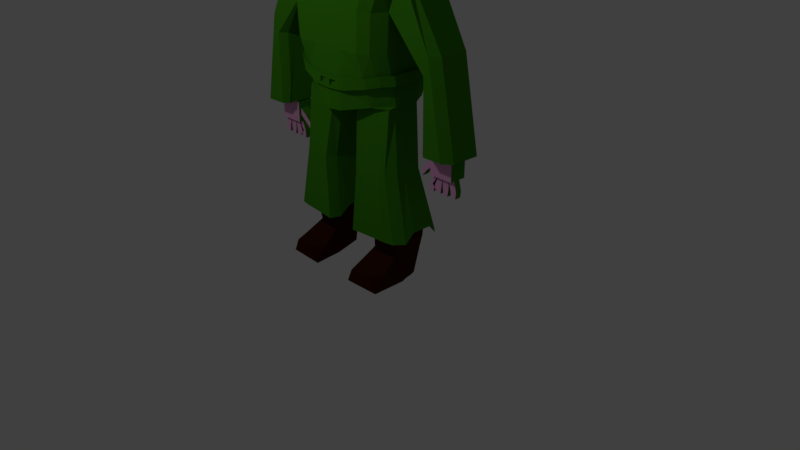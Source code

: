 # Source: soldier.blend  (saved by Blender 2.79.0; exported with 4.5.12 LTS)
import bpy
from mathutils import Matrix  # noqa: F401  (used for matrix-valued properties, if any)

bpy.ops.wm.read_factory_settings(use_empty=True)
scene = bpy.context.scene
scene.name = 'Scene'

# ---- collections
col_collection_1 = bpy.data.collections.new('Collection 1'); scene.collection.children.link(col_collection_1)

# ---- materials (node trees are filled in below, after node groups)
mat_material = bpy.data.materials.new('Material')
mat_material.alpha_threshold = 0.0
mat_material.roughness = 0.5
mat_skin = bpy.data.materials.new('SKIN')
mat_skin.alpha_threshold = 0.0
mat_skin.diffuse_color = (0.8, 0.3867, 0.7103, 1.0)
mat_skin.roughness = 0.5
mat_boots = bpy.data.materials.new('BOOTS')
mat_boots.alpha_threshold = 0.0
mat_boots.diffuse_color = (0.8, 0.08236, 0.02168, 1.0)
mat_boots.roughness = 0.5

# ---- material node trees
mat_material.use_nodes = True; mat_material.node_tree.nodes.clear()
_N = mat_material.node_tree.nodes; _L = mat_material.node_tree.links
n0 = _N.new('ShaderNodeOutputMaterial'); n0.name = 'Material Output'; n0.location = (300, 300)
n1 = _N.new('ShaderNodeBsdfDiffuse'); n1.name = 'Diffuse BSDF'; n1.location = (10, 300)
n1.inputs[0].default_value = (0.04884, 0.25, 0.007865, 1.0)
n1.inputs[1].default_value = 0.4076
_L.new(n1.outputs[0], n0.inputs[0])
n0.is_active_output = True
mat_skin.use_nodes = True; mat_skin.node_tree.nodes.clear()
_N = mat_skin.node_tree.nodes; _L = mat_skin.node_tree.links
n0 = _N.new('ShaderNodeOutputMaterial'); n0.name = 'Material Output'; n0.location = (300, 300)
n1 = _N.new('ShaderNodeBsdfDiffuse'); n1.name = 'Diffuse BSDF'; n1.location = (10, 300)
n1.inputs[0].default_value = (0.8, 0.3797, 0.6582, 1.0)
_L.new(n1.outputs[0], n0.inputs[0])
n0.is_active_output = True
mat_boots.use_nodes = True; mat_boots.node_tree.nodes.clear()
_N = mat_boots.node_tree.nodes; _L = mat_boots.node_tree.links
n0 = _N.new('ShaderNodeOutputMaterial'); n0.name = 'Material Output'; n0.location = (300, 300)
n1 = _N.new('ShaderNodeBsdfDiffuse'); n1.name = 'Diffuse BSDF'; n1.location = (10, 300)
n1.inputs[0].default_value = (0.0457, 0.009033, 0.0, 1.0)
_L.new(n1.outputs[0], n0.inputs[0])
n0.is_active_output = True

# ---- world
world_world = bpy.data.worlds.new('World'); scene.world = world_world
world_world.color = (0.05088, 0.05088, 0.05088)
world_world.use_sun_shadow = False
world_world.sun_shadow_jitter_overblur = 0.0
world_world.cycles.sampling_method = 'MANUAL'

# ---- cameras
cam_camera = bpy.data.cameras.new('Camera')
cam_camera.clip_end = 100.0
cam_camera.lens = 35.0
cam_camera.sensor_width = 32.0
cam_camera.sensor_height = 18.0
cam_camera.ortho_scale = 7.314
cam_camera.dof.focus_distance = 0.0

# ---- lights
light_lamp = bpy.data.lights.new('Lamp', 'POINT')
light_lamp.transmission_factor = 0.0
light_lamp.cutoff_distance = 30.0
light_lamp.energy = 100.0
light_lamp.shadow_buffer_clip_start = 1.001
light_lamp.shadow_soft_size = 0.1
light_lamp.shadow_maximum_resolution = 0.006
light_lamp.use_absolute_resolution = True

# ---- meshes
me_cube_001 = bpy.data.meshes.new('Cube.001')
me_cube_001.from_pydata([(0.9413, 0.2233, 2.813), (0.754, 0.7358, 2.912), (0.6219, 0.8441, 1.297), (0.7992, 1.094, 2.912), (0.0, 1.094, 1.186), (0.0, 1.094, 2.912), (0.0, -0.02124, 1.186), (0.0, -0.02124, 2.741), (0.6082, 1.094, 1.912), (0.7548, 0.2233, 2.912), (0.0, 1.094, 1.912), (0.6351, 1.094, 2.368), (0.5436, 1.094, 2.813), (0.0, 1.46, 2.912), (0.7906, 1.094, 2.813), (0.4757, 1.094, 2.368), (0.0, 1.094, 2.813), (0.9413, 0.7358, 2.813), (0.4572, 1.094, 1.912), (0.5495, 1.094, 2.912), (1.251, 0.7358, 1.788), (1.265, 0.2233, 1.788), (0.7242, 0.3458, 1.297), (0.9499, 0.2233, 2.912), (0.0, 0.2233, 2.912), (0.0, 0.2233, 1.186), (0.7104, 0.2233, 1.912), (0.7373, 0.2233, 2.368), (0.8318, 0.2233, 2.813), (0.7242, 0.6723, 1.297), (0.9499, 0.7358, 2.912), (0.0, 0.8299, 2.912), (0.0, 0.7358, 1.186), (0.7104, 0.7358, 1.912), (0.7373, 0.7358, 2.368), (0.9413, 0.7358, 2.813), (1.328, 0.2233, 2.01), (0.7373, 0.2233, 2.368), (0.0, -0.02124, 1.186), (1.343, 0.7358, 2.01), (0.0, -0.02124, 2.741), (1.257, 0.7358, 0.8847), (1.553, 0.7358, 0.8828), (0.0, -0.02124, 2.368), (0.0, -0.02124, 1.912), (1.27, 0.2233, 0.8847), (0.0, -0.02124, 2.642), (1.537, 0.2233, 0.8828), (0.7373, 0.7358, 2.368), (0.0, -0.02124, 1.186), (0.0, -0.02124, 1.912), (0.06021, 1.094, 2.912), (0.1625, -0.002432, 1.195), (0.1625, 1.075, 1.195), (0.06021, -0.02124, 2.741), (0.06021, -0.02124, 2.741), (0.1614, 1.094, 1.912), (0.2271, 1.46, 2.912), (0.05956, 1.094, 2.813), (0.3574, 0.2233, 2.912), (0.1625, 0.2325, 1.195), (0.1504, 0.7114, 1.217), (0.3553, 0.7358, 2.912), (0.1625, -0.002432, 1.195), (0.1614, -0.02124, 1.912), (0.1635, -0.02124, 2.368), (0.05956, -0.02124, 2.642), (0.1625, -0.002432, 1.195), (0.1614, -0.02124, 1.912), (0.2271, 1.094, 2.912), (0.2049, 0.01887, 1.204), (0.2027, 1.094, 1.912), (0.05956, 1.46, 2.813), (0.127, 1.094, 2.813), (0.4256, 0.2233, 2.912), (0.4235, 0.7358, 2.912), (0.2049, 0.01887, 1.204), (0.2049, 0.01887, 1.204), (0.2049, 1.054, 1.204), (0.1284, -0.02124, 2.741), (0.1284, -0.02124, 2.741), (0.2049, 0.243, 1.204), (0.2027, -0.02124, 1.912), (0.207, -0.02124, 2.368), (0.127, -0.02124, 2.642), (0.2027, -0.02124, 1.912), (0.1284, -0.08228, 2.829), (0.06021, -0.08228, 2.829), (0.3574, 0.1622, 3.0), (0.4256, 0.1622, 3.0), (0.1589, 1.094, 2.999), (0.3553, 0.7358, 2.999), (0.3574, 0.2233, 2.999), (0.2271, 1.094, 2.999), (0.4256, 0.2233, 2.999), (0.4235, 0.7358, 2.999), (0.0, 0.9607, 3.073), (0.0, 0.2233, 3.073), (0.2833, 0.2798, 3.073), (0.3553, 0.6138, 3.073), (0.6082, 0.05547, 1.912), (0.4911, 0.1627, 1.268), (0.6219, 0.2652, 1.297), (0.6351, 0.05547, 2.368), (0.7906, 0.05547, 2.696), (0.4911, 0.1627, 1.268), (0.4911, 0.1627, 1.268), (0.7992, 0.05547, 2.795), (0.5888, -0.02124, 2.741), (0.481, -0.02124, 1.912), (0.5888, -0.02124, 2.741), (0.5824, -0.02124, 2.642), (0.5008, -0.02124, 2.368), (0.481, -0.02124, 1.912), (0.4667, 0.922, 1.263), (0.6942, 0.2598, 1.268), (0.5931, 0.7426, 1.268), (0.5275, 0.7358, 2.912), (0.06021, 1.46, 2.912), (0.2828, 1.094, 1.912), (0.5292, 0.2233, 2.912), (0.2581, 1.094, 2.813), (0.2609, 1.094, 2.912), (0.2873, 1.012, 1.223), (0.2111, 0.2043, 1.217), (0.236, 0.7714, 1.217), (0.868, 0.8419, -0.3349), (0.851, 0.1658, -0.3349), (0.218, 0.08807, -0.3303), (0.2369, 0.8822, -0.3303), (0.3013, 0.7408, 0.4637), (0.2824, 0.1085, 0.4637), (0.6949, 0.1823, 0.4816), (0.712, 0.7024, 0.4816), (0.6374, 0.818, 1.297), (0.4808, 0.8948, 1.263), (0.8221, 1.039, 2.912), (0.0, 1.039, 2.912), (0.0, 1.039, 1.186), (0.6237, 1.039, 1.912), (0.6506, 1.039, 2.368), (0.8135, 1.039, 2.813), (0.5806, 1.039, 2.912), (0.2037, 1.039, 2.912), (0.1625, 1.023, 1.195), (0.2719, 1.039, 2.912), (0.2049, 1.004, 1.204), (0.2037, 1.039, 2.999), (0.2719, 0.9174, 2.999), (0.3014, 1.039, 2.912), (0.286, 0.9756, 1.222), (0.0, 1.094, 3.0), (0.1589, 1.094, 3.0), (0.0, 1.039, 3.0), (0.2037, 1.039, 3.0), (0.5311, -0.01752, 1.884), (0.7545, 0.4101, 2.912), (1.437, 0.4101, 2.01), (0.9499, 0.4101, 2.912), (0.0, 0.4101, 1.186), (0.7104, 0.4101, 1.912), (0.7373, 0.4101, 2.368), (0.9413, 0.4101, 2.813), (0.7242, 0.4648, 1.297), (0.9413, 0.4101, 2.813), (0.7373, 0.4101, 2.368), (1.194, 0.4101, 1.788), (0.1504, 0.4109, 1.217), (0.3566, 0.4101, 2.912), (1.647, 0.4101, 0.8828), (1.2, 0.2881, 0.8847), (0.4248, 0.4101, 2.912), (0.3566, 0.4101, 2.999), (0.4248, 0.4101, 2.999), (0.0, 0.4101, 3.073), (0.3566, 0.4101, 3.073), (0.6942, 0.4357, 1.268), (0.5285, 0.4101, 2.912), (0.6942, 0.4357, 1.268), (0.9448, 0.4122, -0.2235), (0.1718, 0.3775, -0.2189), (0.7888, 0.4163, 0.4816), (0.2362, 0.3834, 0.4637), (1.437, 0.6248, 2.01), (0.7242, 0.6015, 1.297), (0.7888, 0.5633, 0.4816), (0.7541, 0.6248, 2.912), (0.9499, 0.6248, 2.912), (0.0, 0.6248, 1.186), (0.7104, 0.6248, 1.912), (0.7373, 0.6248, 2.368), (0.9413, 0.6248, 2.813), (0.9413, 0.6248, 2.813), (0.7373, 0.6248, 2.368), (1.194, 0.6248, 1.788), (0.1504, 0.6485, 1.217), (0.3557, 0.6248, 2.912), (1.647, 0.6248, 0.8828), (1.2, 0.6248, 0.8847), (0.4239, 0.6248, 2.912), (0.3557, 0.6248, 2.999), (0.4239, 0.6248, 2.995), (0.0, 0.6248, 3.073), (0.3557, 0.6248, 3.073), (0.6942, 0.6379, 1.268), (0.5278, 0.6248, 2.912), (0.6942, 0.6379, 1.268), (0.9448, 0.6954, -0.2235), (0.1718, 0.7101, -0.2189), (0.2362, 0.5773, 0.4637), (1.647, 0.4101, 0.8828), (1.2, 0.4101, 0.8847), (1.647, 0.6248, 0.8828), (1.2, 0.6248, 0.8847), (1.647, 0.6248, 0.8828), (1.647, 0.4101, 0.8828), (1.2, 0.6248, 0.8847), (1.2, 0.4101, 0.8847), (1.647, 0.6248, 0.8828), (1.647, 0.4101, 0.8828), (1.2, 0.6248, 0.8847), (1.2, 0.4101, 0.8847), (1.432, 0.6353, 0.7607), (1.432, 0.4206, 0.7607), (1.197, 0.6353, 0.869), (1.197, 0.4206, 0.869), (1.345, 0.6353, 0.761), (1.345, 0.4206, 0.761), (1.195, 0.6353, 0.6009), (1.195, 0.4206, 0.6009), (1.275, 0.4206, 0.8687), (1.275, 0.6353, 0.8687), (1.274, 0.4206, 0.6007), (1.274, 0.6353, 0.6007), (1.345, 0.4206, 0.8685), (1.345, 0.6353, 0.8685), (1.344, 0.4206, 0.6005), (1.344, 0.6353, 0.6005), (1.433, 0.4206, 0.8682), (1.433, 0.6353, 0.8682), (1.431, 0.4206, 0.6002), (1.431, 0.6353, 0.6002), (1.516, 0.4206, 0.8679), (1.516, 0.6353, 0.8679), (1.515, 0.4206, 0.5999), (1.515, 0.6353, 0.5999), (1.275, 0.4206, 0.7612), (1.197, 0.4724, 0.869), (1.275, 0.6353, 0.7612), (1.195, 0.4724, 0.6009), (1.274, 0.4724, 0.6007), (1.275, 0.4724, 0.8687), (1.344, 0.4724, 0.6005), (1.345, 0.4724, 0.8685), (1.431, 0.4724, 0.6002), (1.433, 0.4724, 0.8682), (1.515, 0.4724, 0.5999), (1.516, 0.4724, 0.8679), (1.275, 0.5539, 0.8687), (1.345, 0.5539, 0.8685), (1.433, 0.5539, 0.8682), (1.516, 0.5539, 0.8679), (1.196, 0.4206, 0.7614), (1.197, 0.5539, 0.869), (1.196, 0.6353, 0.7614), (1.195, 0.5539, 0.6009), (1.274, 0.5539, 0.6007), (1.344, 0.5539, 0.6005), (1.431, 0.5539, 0.6002), (1.515, 0.5539, 0.5999), (1.146, 0.5539, 0.4781), (1.146, 0.4724, 0.4781), (1.224, 0.5539, 0.4778), (1.224, 0.4724, 0.4778), (1.143, 0.5539, 0.3812), (1.143, 0.4724, 0.3812), (1.199, 0.5539, 0.3809), (1.199, 0.4724, 0.3809), (1.251, 0.5539, 0.4749), (1.185, 0.4724, 0.4749), (1.321, 0.5539, 0.4747), (1.321, 0.4724, 0.4747), (1.262, 0.5539, 0.3878), (1.262, 0.4724, 0.3878), (1.31, 0.5539, 0.3876), (1.31, 0.4724, 0.3876), (1.344, 0.5539, 0.6005), (1.344, 0.4724, 0.6005), (1.431, 0.5539, 0.6002), (1.431, 0.4724, 0.6002), (1.343, 0.5539, 0.4765), (1.343, 0.4724, 0.4765), (1.431, 0.5539, 0.4762), (1.431, 0.4724, 0.4762), (1.357, 0.5539, 0.3835), (1.357, 0.4724, 0.3835), (1.415, 0.5539, 0.3833), (1.415, 0.4724, 0.3833), (1.463, 0.5539, 0.474), (1.463, 0.4724, 0.474), (1.546, 0.5539, 0.4738), (1.546, 0.4724, 0.4738), (1.471, 0.5539, 0.3906), (1.471, 0.4724, 0.3906), (1.537, 0.5539, 0.3903), (1.537, 0.4724, 0.3903), (1.516, 0.4206, 0.7604), (1.516, 0.6353, 0.7604), (1.196, 0.4547, 0.7789), (1.196, 0.5716, 0.7789), (1.196, 0.6353, 0.707), (1.274, 0.6353, 0.7068), (1.274, 0.4206, 0.7068), (1.345, 0.4206, 0.7066), (1.345, 0.6353, 0.7066), (1.432, 0.4206, 0.7063), (1.432, 0.6353, 0.7063), (1.515, 0.4206, 0.706), (1.515, 0.6353, 0.706), (1.196, 0.4547, 0.6896), (1.196, 0.4206, 0.707), (1.196, 0.5716, 0.6896), (1.108, 0.5716, 0.7126), (1.108, 0.4547, 0.7126), (1.108, 0.4547, 0.6234), (1.108, 0.5716, 0.6234), (1.021, 0.5581, 0.6125), (1.021, 0.4683, 0.6125), (1.021, 0.4683, 0.5233), (1.021, 0.5581, 0.5233), (0.4944, -0.1301, 5.054), (0.542, -0.2647, 4.903), (0.4364, 0.03384, 5.178), (0.404, 1.696, 4.73), (0.4151, 1.761, 4.311), (0.4189, 1.784, 4.116), (0.4151, 1.761, 3.921), (0.6065, 1.717, 4.116), (0.2984, 1.074, 5.271), (0.0, 1.286, 3.285), (0.5991, 1.696, 4.311), (0.2984, 0.846, 5.328), (0.5991, 1.696, 3.921), (0.3702, 1.049, 5.271), (0.5773, 1.635, 3.734), (0.4364, 1.236, 5.178), (0.4944, 1.4, 5.054), (0.5462, -0.3388, 4.116), (0.542, 1.535, 4.903), (0.1709, 1.696, 3.734), (0.1528, 1.59, 3.561), (0.1286, 1.447, 3.409), (0.09901, 1.273, 3.285), (0.06528, 1.074, 3.192), (0.5773, 1.635, 4.73), (0.6166, 1.323, 5.054), (0.5324, 1.176, 5.178), (0.6857, 1.445, 4.903), (0.7371, 1.535, 4.73), (0.7687, 1.59, 4.311), (0.6977, -0.1931, 4.116), (0.7794, 1.609, 4.116), (0.3322, 0.8249, 5.328), (0.3442, 1.635, 3.734), (0.3088, 1.535, 3.561), (0.2612, 1.4, 3.409), (0.2032, 1.236, 3.285), (0.1371, 1.049, 3.192), (0.7687, 1.59, 3.921), (0.4364, 1.008, 5.271), (0.7371, 1.535, 3.734), (0.9309, 1.463, 4.116), (0.9173, 1.447, 4.311), (0.8221, -0.01568, 4.116), (0.3617, 0.7965, 5.328), (0.9173, 1.447, 3.921), (0.4944, 0.9518, 5.271), (0.5039, 1.535, 3.734), (0.4526, 1.445, 3.561), (0.3835, 1.323, 3.409), (0.2993, 1.176, 3.285), (0.2032, 1.008, 3.192), (0.8771, 1.4, 3.734), (0.6166, 1.095, 5.178), (0.7238, 1.22, 5.054), (0.8117, 1.323, 4.903), (0.8442, 0.2209, 3.734), (0.8967, 0.1954, 3.921), (0.9145, 0.1868, 4.116), (0.8771, 1.4, 4.73), (0.9151, 1.176, 4.903), (0.6439, 1.4, 3.734), (0.5786, 1.323, 3.561), (0.4906, 1.22, 3.409), (0.3835, 1.095, 3.285), (0.2612, 0.9518, 3.192), (0.8117, 1.095, 5.054), (0.992, 1.236, 4.73), (1.039, 1.273, 4.311), (1.055, 1.286, 4.116), (0.386, 0.7619, 5.328), (0.8967, 0.4239, 3.734), (1.039, 1.273, 3.921), (0.542, 0.8839, 5.271), (0.992, 1.236, 3.734), (0.7588, 1.236, 3.734), (0.682, 1.176, 3.561), (0.5786, 1.095, 3.409), (0.4526, 0.9964, 3.285), (0.3088, 0.8839, 3.192), (0.6857, 0.9964, 5.178), (1.13, 1.074, 3.921), (1.148, 1.083, 4.116), (0.5773, 0.8064, 5.271), (0.404, 0.7224, 5.328), (1.022, 1.049, 3.734), (0.9145, 0.6349, 3.734), (0.7371, 0.8839, 5.178), (0.8771, 0.9518, 5.054), (0.8442, 1.049, 3.734), (0.7588, 1.008, 3.561), (0.6439, 0.9518, 3.409), (0.5039, 0.8839, 3.285), (0.3442, 0.6844, 3.192), (0.992, 1.008, 4.903), (1.077, 1.049, 4.73), (1.13, 1.074, 4.311), (1.13, 0.846, 4.73), (1.039, 0.8249, 4.903), (1.186, 0.859, 4.311), (1.205, 0.8634, 4.116), (0.8967, 0.846, 3.734), (0.4151, 0.6795, 5.328), (0.8967, 0.846, 3.734), (0.8061, 0.8249, 3.561), (0.6841, 0.7965, 3.409), (0.5355, 0.7619, 3.285), (0.366, 0.6004, 3.192), (1.186, 0.859, 3.921), (0.5991, 0.7224, 5.271), (1.05, 0.846, 3.734), (0.7687, 0.7619, 5.178), (0.9173, 0.7965, 5.054), (0.6065, 0.6349, 5.271), (0.4189, 0.6349, 5.328), (1.044, 0.6349, 3.734), (0.8442, 1.049, 3.734), (0.9145, 0.6349, 3.734), (0.8221, 0.6349, 3.561), (0.6977, 0.6349, 3.409), (0.5462, 0.6349, 3.285), (0.3733, 0.6349, 3.192), (1.205, 0.6349, 3.921), (0.7794, 0.6349, 5.178), (0.9309, 0.6349, 5.054), (1.055, 0.6349, 4.903), (1.148, 0.6349, 4.73), (1.205, 0.6349, 4.311), (1.224, 0.6349, 4.116), (1.13, 0.4239, 4.73), (1.039, 0.445, 4.903), (0.8967, 0.4239, 3.734), (0.8061, 0.445, 3.561), (0.6841, 0.4734, 3.409), (0.5355, 0.508, 3.285), (0.366, 0.5475, 3.192), (0.7588, 1.236, 3.734), (1.186, 0.4109, 4.311), (1.205, 0.4065, 4.116), (0.4151, 0.5904, 5.328), (1.186, 0.4109, 3.921), (1.13, 0.1954, 3.921), (0.5991, 0.5475, 5.271), (0.9145, 0.1868, 4.116), (0.8967, 0.1954, 3.921), (0.8442, 0.2209, 3.734), (0.7588, 0.2623, 3.561), (0.6439, 0.318, 3.409), (0.5039, 0.386, 3.285), (0.3442, 0.4634, 3.192), (1.13, 0.4239, 3.734), (1.077, 0.2209, 3.734), (0.7687, 0.508, 5.178), (0.6439, 1.4, 3.734), (0.9173, 0.4734, 5.054), (0.7371, 0.386, 5.178), (0.5773, 0.4634, 5.271), (0.8221, -0.01568, 4.116), (0.8061, -0.003182, 3.921), (0.7588, 0.03384, 3.732), (0.682, 0.09397, 3.561), (0.5786, 0.1749, 3.409), (0.4526, 0.2735, 3.285), (0.3088, 0.386, 3.192), (0.8771, 0.318, 5.054), (0.992, 0.2623, 4.903), (1.077, 0.2209, 4.73), (1.13, 0.1954, 4.311), (1.148, 0.1868, 4.116), (0.404, 0.5475, 5.328), (0.5039, 1.535, 3.734), (0.6977, -0.1931, 4.116), (0.6841, -0.1772, 3.921), (0.6439, -0.1301, 3.734), (0.5786, -0.05359, 3.561), (0.4906, 0.04939, 3.409), (0.3835, 0.1749, 3.285), (0.2612, 0.318, 3.192), (1.039, -0.003182, 4.311), (0.992, 0.03384, 4.73), (1.055, -0.01568, 4.116), (0.386, 0.508, 5.328), (0.542, 0.386, 5.271), (0.6857, 0.2735, 5.178), (0.8117, 0.1749, 5.054), (0.5462, -0.3388, 4.116), (0.5355, -0.3201, 3.921), (0.5039, -0.2647, 3.734), (0.4526, -0.1747, 3.561), (0.3835, -0.05359, 3.409), (0.2993, 0.09397, 3.285), (0.2032, 0.2623, 3.192), (0.9151, 0.09397, 4.903), (0.6166, 0.1749, 5.178), (0.3442, 1.635, 3.734), (0.4944, 0.318, 5.271), (0.7238, 0.04939, 5.054), (0.8117, -0.05359, 4.903), (0.8771, -0.1301, 4.73), (0.3733, -0.447, 4.116), (0.366, -0.4262, 3.921), (0.3442, -0.3646, 3.734), (0.3088, -0.2647, 3.561), (0.2612, -0.1301, 3.409), (0.2032, 0.03384, 3.285), (0.1371, 0.2209, 3.192), (0.9173, -0.1772, 4.311), (0.9309, -0.1931, 4.116), (0.3617, 0.4734, 5.328), (0.7687, -0.4434, 4.311), (0.7371, -0.2647, 4.73), (0.1709, 1.696, 3.734), (0.7794, -0.4622, 4.116), (0.1857, -0.5137, 4.116), (0.182, -0.4916, 3.921), (0.1709, -0.4262, 3.734), (0.1528, -0.3201, 3.561), (0.1286, -0.1772, 3.409), (0.09901, -0.003182, 3.285), (0.06528, 0.1954, 3.192), (0.6065, -0.6272, 4.116), (0.3322, 0.445, 5.328), (0.2984, 0.4239, 5.328), (0.4151, -0.644, 4.311), (0.2618, 0.859, 5.328), (0.0, 0.8634, 5.328), (0.0, 1.083, 5.271), (0.0, -0.5362, 4.116), (0.0, -0.5137, 3.921), (0.0, -0.447, 3.734), (0.0, -0.3388, 3.561), (0.0, -0.1931, 3.409), (0.0, -0.01568, 3.285), (0.0, 0.1868, 3.192), (0.5991, -0.6064, 4.311), (0.0, 1.717, 3.734), (0.0, 1.609, 3.561), (0.0, 1.463, 3.409), (0.0, 1.083, 3.192), (0.1709, 1.696, 3.734), (0.3442, 1.635, 3.734), (0.5039, 1.535, 3.734), (0.6439, 1.4, 3.734), (0.7588, 1.236, 3.734), (0.8442, 1.049, 3.734), (0.8967, 0.846, 3.734), (0.9145, 0.6349, 3.734), (0.8967, 0.4239, 3.734), (0.9145, 0.1868, 4.116), (0.8967, 0.1954, 3.921), (0.8442, 0.2209, 3.734), (0.8221, -0.01568, 4.116), (0.6977, -0.1931, 4.116), (0.5462, -0.3388, 4.116), (0.3733, -0.447, 4.116), (0.1857, -0.5137, 4.116), (0.0, -0.5362, 4.116), (0.0, 1.717, 3.734), (0.3733, -0.447, 4.116), (0.4364, 0.2623, 5.271), (0.3702, 0.2209, 5.271), (0.5324, 0.09397, 5.178), (0.6166, -0.05359, 5.054), (0.6857, -0.1747, 4.903), (0.2618, 0.4109, 5.328), (0.2984, 0.1954, 5.271), (0.1857, -0.5137, 4.116), (0.3617, 1.447, 5.054), (0.3322, 1.273, 5.178), (0.4189, -0.6661, 4.116), (0.3617, -0.1772, 5.054), (0.3322, -0.003182, 5.178), (0.386, -0.3201, 4.903), (0.5773, -0.3646, 4.73), (0.0, -0.5362, 4.116), (0.404, -0.4262, 4.73), (0.0, 1.717, 3.734), (0.0, -0.6886, 4.116), (0.1857, -0.5137, 4.116), (0.3733, -0.447, 4.116), (0.5462, -0.3388, 4.116), (0.6977, -0.1931, 4.116), (0.8221, -0.01568, 4.116), (0.9145, 0.1868, 4.116), (0.8442, 0.2209, 3.734), (0.8967, 0.4239, 3.734), (0.8967, 0.1954, 3.921), (0.9699, 0.6349, 3.734), (0.9889, 0.846, 3.734), (0.9474, 1.049, 3.734), (0.7588, 1.236, 3.734), (0.6439, 1.4, 3.734), (0.5039, 1.535, 3.734), (0.3442, 1.635, 3.734), (0.1709, 1.696, 3.734), (0.4151, -0.644, 4.311), (0.0, -0.6661, 4.311), (0.4189, -0.6661, 4.116), (0.0, -0.5362, 4.116), (0.0, 1.717, 3.734), (0.386, 1.59, 4.903), (0.404, 1.696, 3.734), (0.0, 1.286, 5.178), (0.0, 1.784, 3.921), (0.0, 1.806, 4.116), (0.0, 1.784, 4.311), (0.0, 1.609, 4.903), (0.0, 1.717, 4.73), (0.0, 1.463, 5.054), (0.0, 0.4065, 5.328), (0.0, 0.1868, 5.271), (0.0, -0.01568, 5.178), (0.0, -0.1931, 5.054), (0.0, -0.3388, 4.903), (0.0, -0.447, 4.73), (0.0, -0.6661, 4.311), (0.0, -0.6886, 4.116), (0.0, 0.6349, 5.347), (0.0, 1.717, 3.734), (1.332, 0.846, 3.151), (1.304, 1.049, 3.151), (1.326, 0.6349, 3.151), (1.229, 1.049, 3.151), (1.252, 0.6349, 3.151), (1.271, 0.846, 3.151), (0.5893, 0.7358, 2.912), (0.0, 1.46, 2.813), (0.3304, 1.094, 1.912), (0.5907, 0.2233, 2.912), (0.336, 1.094, 2.813), (0.3397, 1.094, 2.912), (0.3362, 0.9876, 1.233), (0.2987, 0.2194, 1.231), (0.2987, 0.7635, 1.231), (0.2987, 0.2194, 1.231), (0.2987, 0.7635, 1.231), (0.4008, 0.1093, -0.3316), (0.4008, 0.8712, -0.3316), (0.3869, 0.7303, 0.4686), (0.3869, 0.1286, 0.4686), (0.3775, 1.039, 2.912), (0.3391, 0.9536, 1.233), (0.4008, 0.387, -0.2202), (0.5902, 0.4101, 2.912), (0.5896, 0.6248, 2.912), (0.4008, 0.7061, -0.2202), (0.6791, 0.7358, 2.912), (0.4148, 1.094, 2.368), (0.3995, 1.094, 1.912), (0.6801, 0.2233, 2.912), (0.4492, 1.094, 2.813), (0.4541, 1.094, 2.912), (0.606, 0.1579, 0.4757), (0.4882, 1.039, 2.912), (0.6797, 0.4101, 2.912), (0.6793, 0.6248, 2.912), (0.4073, 0.9519, 1.249), (0.5143, 0.2414, 1.251), (0.5143, 0.7521, 1.251), (0.5143, 0.7521, 1.251), (0.7335, 0.1401, -0.3334), (0.7335, 0.8552, -0.3334), (0.606, 0.7151, 0.4757), (0.4163, 0.9215, 1.25), (0.7335, 0.4007, -0.222), (0.7335, 0.7002, -0.222), (0.7546, 0.315, 2.912), (0.9499, 0.315, 2.912), (0.0, 0.315, 1.186), (0.7104, 0.315, 1.912), (0.7373, 0.315, 2.368), (0.9413, 0.315, 2.813), (0.9413, 0.315, 2.813), (0.7373, 0.315, 2.368), (1.194, 0.315, 1.788), (0.1504, 0.3058, 1.217), (0.357, 0.315, 2.912), (1.647, 0.315, 0.8828), (1.2, 0.315, 0.8847), (0.4252, 0.315, 2.912), (0.357, 0.315, 2.999), (0.4252, 0.315, 2.999), (0.6942, 0.3462, 1.268), (0.5289, 0.315, 2.912), (0.6942, 0.3462, 1.268), (0.1504, 0.3058, 1.217), (0.9448, 0.2868, -0.3349), (0.1718, 0.2302, -0.3303), (0.2362, 0.2435, 0.4637), (1.437, 0.315, 2.01), (0.7242, 0.4042, 1.297), (0.7888, 0.2973, 0.4816), (0.4008, 0.2457, -0.2202), (0.5904, 0.315, 2.912), (0.6799, 0.315, 2.912), (0.7335, 0.2681, -0.222), (1.437, 0.6816, 2.01), (0.7242, 0.6377, 1.297), (0.7888, 0.6345, 0.4816), (0.7541, 0.6816, 2.912), (0.9499, 0.6816, 2.912), (0.0, 0.6816, 1.186), (0.7104, 0.6816, 1.912), (0.7373, 0.6816, 2.368), (0.9413, 0.6816, 2.813), (0.9413, 0.6816, 2.813), (0.7373, 0.6816, 2.368), (1.194, 0.6816, 1.788), (0.3555, 0.6816, 2.912), (1.647, 0.6816, 0.8828), (1.2, 0.6816, 0.8847), (0.4237, 0.6816, 2.912), (0.3555, 0.6816, 2.999), (0.4237, 0.6816, 2.999), (0.6942, 0.6915, 1.268), (0.5277, 0.6816, 2.912), (0.6942, 0.6915, 1.268), (0.9448, 0.7704, -0.3349), (0.1718, 0.7982, -0.3303), (0.2362, 0.661, 0.4637), (0.4008, 0.7906, -0.2202), (0.5894, 0.6816, 2.912), (0.6792, 0.6816, 2.912), (0.7335, 0.7796, -0.222), (0.7335, 0.4007, -0.222), (0.4008, 0.387, -0.2202), (0.7335, 0.7002, -0.222), (0.4008, 0.7061, -0.2202), (0.7331, 0.4007, -0.2833), (0.4004, 0.387, -0.2815), (0.7331, 0.7002, -0.2833), (0.4004, 0.7061, -0.2815), (0.4008, 0.7906, -0.2202), (0.7335, 0.7796, -0.222), (0.7331, 0.4007, -0.2833), (0.4004, 0.387, -0.2815), (0.7331, 0.7002, -0.2833), (0.4004, 0.7061, -0.2815), (0.7331, 0.7002, -0.2833), (0.4004, 0.7061, -0.2815), (0.7331, 0.4007, -0.2833), (0.4004, 0.387, -0.2815), (0.7331, 0.7002, -0.2833), (0.4004, 0.7061, -0.2815), (0.7331, 0.7002, -0.2833), (0.4004, 0.7061, -0.2815), (0.7331, 0.4007, -0.2833), (0.4004, 0.387, -0.2815), (0.7331, 0.7002, -0.2833), (0.4004, 0.7061, -0.2815), (0.0, 1.55, 2.368), (0.0, 1.55, 1.912), (0.0, 1.55, 2.813), (0.1614, 1.55, 1.912), (0.1635, 1.55, 2.368), (0.05956, 1.55, 2.813), (0.2027, 1.55, 1.912), (0.207, 1.55, 2.368), (0.127, 1.55, 2.813), (0.2916, 1.55, 2.368), (0.2828, 1.55, 1.912), (0.2581, 1.55, 2.813), (0.3418, 1.55, 2.368), (0.3304, 1.55, 1.912), (0.336, 1.55, 2.813), (0.4148, 1.38, 2.368), (0.3995, 1.38, 1.912), (0.4492, 1.38, 2.813), (0.127, 1.46, 2.813), (0.2581, 1.46, 2.813), (0.2609, 1.46, 2.912), (0.336, 1.46, 2.813), (0.3397, 1.46, 2.912), (0.7331, 0.7002, -0.2833), (0.4004, 0.7061, -0.2815), (0.7331, 0.4007, -0.2833), (0.4004, 0.387, -0.2815), (0.7331, 0.7002, -0.2833), (0.4004, 0.7061, -0.2815), (0.7331, 0.7002, -0.2833), (0.4004, 0.7061, -0.2815), (0.7331, 0.4007, -0.2833), (0.4004, 0.387, -0.2815), (0.7331, 0.7002, -0.2833), (0.4004, 0.7061, -0.2815), (0.7864, 0.7323, -0.2836), (0.3472, 0.74, -0.2812), (0.7864, 0.3369, -0.2836), (0.3472, 0.3188, -0.2812), (0.759, 0.7463, -0.425), (0.3472, 0.74, -0.2812), (0.7864, 0.3369, -0.2836), (0.3472, 0.3188, -0.2812), (0.7031, 0.3434, -0.5861), (0.3622, 0.3139, -0.5828), (0.759, 0.117, -0.7378), (0.3198, 0.0989, -0.735), (0.6789, -0.08209, -0.7414), (0.3998, -0.1002, -0.7386), (0.759, -0.07853, -0.9227), (0.3198, -0.09665, -0.9199), (0.759, -0.04298, -0.9583), (0.3198, -0.06109, -0.9555), (0.6782, 0.682, -0.9583), (0.4718, 0.7246, -0.9555), (0.3602, 0.3318, -0.9555), (0.385, 0.7342, -0.4355), (0.759, 0.4092, -0.9583), (0.0, -0.02124, 1.581), (0.1619, -0.01266, 1.585), (0.2037, -0.002931, 1.589), (0.4856, 0.06271, 1.618), (0.6143, 0.9831, 1.64), (0.0, 1.094, 1.591), (0.7165, 0.2776, 1.64), (0.7165, 0.7077, 1.64), (0.1619, 1.085, 1.594), (0.2036, 1.076, 1.598), (0.6143, 0.1484, 1.64), (0.4614, 1.018, 1.624), (0.2848, 1.058, 1.607), (0.6298, 0.9413, 1.64), (0.7165, 0.4343, 1.64), (0.7165, 0.6145, 1.64), (0.333, 1.047, 1.611), (0.403, 1.031, 1.618), (0.7165, 0.3546, 1.64), (0.7165, 0.6622, 1.64), (0.0, -0.02124, 1.494), (0.162, -0.0104, 1.499), (0.2039, 0.001882, 1.504), (0.4868, 0.08478, 1.541), (0.616, 0.9517, 1.562), (0.0, 1.094, 1.499), (0.7182, 0.293, 1.562), (0.7182, 0.6997, 1.562), (0.162, 1.083, 1.504), (0.2039, 1.071, 1.509), (0.616, 0.1748, 1.562), (0.4626, 0.9961, 1.543), (0.2853, 1.047, 1.52), (0.6315, 0.9135, 1.562), (0.7182, 0.4412, 1.562), (0.7182, 0.6115, 1.562), (0.3337, 1.033, 1.526), (0.404, 1.013, 1.535), (0.7182, 0.3658, 1.562), (0.7182, 0.6567, 1.562), (0.4868, 0.08527, 1.539), (0.4868, 0.08478, 1.541), (0.4856, 0.06271, 1.618), (0.2037, -0.002931, 1.589), (0.1619, -0.01266, 1.585), (0.0, -0.02124, 1.581), (0.7165, 0.7077, 1.64), (0.7165, 0.6622, 1.64), (0.7165, 0.4343, 1.64), (0.7165, 0.3546, 1.64), (0.333, 1.047, 1.611), (0.403, 1.031, 1.618), (0.2848, 1.058, 1.607), (0.7165, 0.6145, 1.64), (0.6143, 0.9831, 1.64), (0.6298, 0.9413, 1.64), (0.2036, 1.076, 1.598), (0.7165, 0.2776, 1.64), (0.6143, 0.1484, 1.64), (0.1619, 1.085, 1.594), (0.0, 1.094, 1.591), (0.4614, 1.018, 1.624), (0.0, -0.02124, 1.494), (0.162, -0.0104, 1.499), (0.2039, 0.001882, 1.504), (0.4868, 0.08527, 1.539), (0.616, 0.9517, 1.562), (0.0, 1.094, 1.499), (0.7182, 0.293, 1.562), (0.7182, 0.6997, 1.562), (0.162, 1.083, 1.504), (0.2039, 1.071, 1.509), (0.616, 0.1748, 1.562), (0.4626, 0.9961, 1.543), (0.2853, 1.047, 1.52), (0.6315, 0.9135, 1.562), (0.7182, 0.4412, 1.562), (0.7182, 0.6115, 1.562), (0.3337, 1.033, 1.526), (0.404, 1.013, 1.535), (0.7182, 0.3658, 1.562), (0.7182, 0.6567, 1.562), (0.532, 0.05869, 1.511), (0.5352, 0.03851, 1.638), (0.2488, -0.02925, 1.594), (0.1301, -0.04162, 1.553), (0.0, -0.04862, 1.585), (0.7812, 0.713, 1.682), (0.7818, 0.6622, 1.684), (0.7818, 0.4343, 1.684), (0.7818, 0.3546, 1.684), (0.378, 1.073, 1.629), (0.4481, 1.057, 1.639), (0.3297, 1.084, 1.623), (0.7818, 0.6145, 1.684), (0.669, 1.004, 1.672), (0.6931, 0.9512, 1.678), (0.2485, 1.102, 1.612), (0.7797, 0.2673, 1.679), (0.6703, 0.1286, 1.674), (0.2041, 1.112, 1.606), (0.0, 1.121, 1.601), (0.5066, 1.043, 1.645), (0.0, -0.04862, 1.44), (0.13, -0.03995, 1.482), (0.249, -0.02446, 1.453), (0.6732, 0.9702, 1.544), (0.0, 1.121, 1.449), (0.7822, 0.2848, 1.552), (0.7831, 0.7044, 1.553), (0.2041, 1.11, 1.456), (0.2488, 1.097, 1.464), (0.6726, 0.1554, 1.546), (0.5078, 1.022, 1.51), (0.3303, 1.074, 1.479), (0.6949, 0.9233, 1.55), (0.7835, 0.4412, 1.555), (0.7835, 0.6115, 1.555), (0.3787, 1.059, 1.487), (0.4491, 1.039, 1.5), (0.7835, 0.3658, 1.555), (0.7835, 0.6567, 1.555), (0.1664, -0.03971, 1.59), (0.0363, -0.04672, 1.478), (0.03627, -0.04615, 1.549), (0.1663, -0.03749, 1.447), (0.03449, -0.01677, 1.55), (0.03452, -0.01733, 1.478), (0.1283, -0.01223, 1.553), (0.1282, -0.01057, 1.482), (0.7186, 0.7445, -0.5813), (0.7331, 0.513, -0.2833), (0.7331, 0.513, -0.2833), (0.7331, 0.513, -0.2833), (0.7331, 0.513, -0.2833), (0.7331, 0.513, -0.2833), (0.7287, 0.4971, -0.9583), (0.7864, 0.4851, -0.2836), (0.7652, 0.4937, -0.5843), (0.7699, 0.6154, -0.5828), (0.7331, 0.6039, -0.2833), (0.7331, 0.6039, -0.2833), (0.7331, 0.6039, -0.2833), (0.7331, 0.6039, -0.2833), (0.7331, 0.6039, -0.2833), (0.7042, 0.6163, -0.9583), (0.7864, 0.6051, -0.2836), (0.4228, 0.7285, -0.5898), (0.4004, 0.616, -0.2815), (0.4004, 0.616, -0.2815), (0.4004, 0.616, -0.2815), (0.4004, 0.616, -0.2815), (0.4004, 0.616, -0.2815), (0.3472, 0.6212, -0.2812), (0.4403, 0.6138, -0.9555), (0.3571, 0.6115, -0.5878), (0.4004, 0.5056, -0.2815), (0.4004, 0.5056, -0.2815), (0.4004, 0.5056, -0.2815), (0.4004, 0.5056, -0.2815), (0.4004, 0.5056, -0.2815), (0.3472, 0.4753, -0.2812), (0.4016, 0.4778, -0.9555), (0.3361, 0.468, -0.5854), (0.1776, 0.8483, 3.073), (0.1776, 0.8098, 2.912), (0.1968, 0.2798, 3.073), (0.1787, 0.2233, 2.912)], [], [(12, 19, 3, 14), (855, 678, 18, 849), (34, 35, 17, 48), (59, 1005, 24, 7, 54), (677, 680, 12, 15), (697, 696, 9, 23), (693, 135, 116, 688), (849, 18, 8, 842), (48, 17, 39, 20), (702, 0, 36, 719), (18, 15, 11, 8), (136, 142, 1, 30), (0, 37, 21, 36), (15, 12, 14, 11), (733, 34, 48, 736), (699, 700, 27, 26), (856, 699, 26, 844), (196, 738, 62, 99, 203), (712, 720, 22, 115), (701, 697, 23, 28), (141, 136, 30, 35), (135, 134, 29, 116), (143, 137, 31, 1003, 62), (851, 139, 33, 845), (139, 140, 34, 33), (140, 141, 35, 34), (104, 107, 108, 110, 111), (719, 36, 47, 707), (736, 48, 20, 737), (66, 55, 40, 46), (64, 65, 43, 44), (65, 66, 46, 43), (839, 68, 50, 838), (64, 44, 50, 68), (54, 7, 40, 55), (737, 20, 41, 740), (79, 54, 55, 80), (82, 64, 68, 85), (840, 85, 68, 839), (83, 84, 66, 65), (82, 83, 65, 64), (84, 80, 55, 66), (6, 52, 63, 38), (38, 63, 67, 49), (69, 51, 90), (138, 144, 61, 32), (698, 705, 60, 25), (706, 59, 92, 710), (657, 119, 790, 793), (71, 56, 783, 786), (843, 10, 56, 846), (54, 79, 86, 87), (25, 60, 52, 6), (121, 73, 798, 799), (678, 677, 15, 18), (713, 709, 74, 120), (149, 145, 75, 117), (36, 21, 45, 47), (20, 39, 42, 41), (708, 707, 47, 45), (701, 28, 0, 702), (28, 27, 37, 0), (662, 124, 664), (52, 70, 76, 63), (63, 76, 77, 67), (144, 146, 61), (705, 81, 60), (659, 680, 797, 794), (119, 71, 786, 790), (846, 56, 71, 847), (60, 81, 70, 52), (660, 659, 801, 802), (89, 88, 87, 86), (79, 74, 89, 86), (74, 59, 88, 89), (59, 54, 87, 88), (148, 147, 91, 95), (711, 710, 92, 94), (145, 69, 93, 148), (59, 74, 94, 92), (143, 62, 91, 147), (741, 75, 95, 743), (175, 174, 97, 1004, 98), (97, 24, 1005, 1004), (62, 1003, 31, 96, 1002, 99), (26, 27, 103, 100), (844, 26, 100, 848), (81, 124, 662, 687, 115, 22, 102, 101, 70), (27, 28, 104, 103), (28, 23, 107, 104), (70, 101, 105, 76), (76, 105, 106, 77), (108, 79, 80, 110), (23, 9, 679, 658, 120, 74, 79, 108, 107), (841, 109, 85, 840), (111, 110, 80, 84), (112, 111, 84, 83), (113, 112, 83, 82), (113, 82, 85, 109), (680, 681, 19, 12), (659, 121, 799, 801), (705, 124, 81), (670, 149, 117, 655), (723, 713, 120, 658), (16, 58, 785, 782), (146, 150, 125, 61), (678, 657, 793, 796), (847, 71, 119, 850), (749, 130, 129, 748), (688, 116, 689), (712, 115, 714), (725, 716, 127, 690), (669, 131, 128, 666), (692, 133, 126, 691), (721, 132, 127, 716), (714, 115, 132, 721), (689, 116, 133, 692), (664, 124, 131, 669), (61, 125, 130, 749), (78, 123, 150, 146), (660, 122, 149, 670), (143, 147, 90), (75, 145, 148, 95), (93, 90, 147, 148), (53, 78, 146, 144), (122, 69, 145, 149), (4, 53, 144, 138), (11, 14, 141, 140), (8, 11, 140, 139), (842, 8, 139, 851), (137, 143, 154, 153), (114, 2, 134, 135), (14, 3, 136, 141), (3, 19, 142, 136), (686, 114, 135, 693), (152, 151, 153, 154), (143, 51, 152), (51, 5, 151, 152), (154, 143, 152), (103, 104, 111, 112), (51, 143, 90), (93, 69, 90), (100, 103, 112, 113), (100, 113, 109), (841, 848, 100, 109), (715, 167, 182, 718), (206, 178, 181, 185), (185, 181, 179, 207), (695, 207, 179, 694), (204, 176, 178, 206), (705, 167, 715), (718, 182, 180, 717), (674, 205, 177, 673), (203, 202, 174, 175), (709, 171, 173, 711), (201, 200, 172, 173), (191, 162, 164, 192), (198, 197, 169, 170), (205, 199, 171, 177), (196, 168, 172, 200), (188, 195, 167, 159), (704, 166, 170, 708), (703, 165, 166, 704), (183, 157, 169, 197), (191, 187, 158, 162), (204, 184, 163, 176), (59, 706, 168, 175, 98), (853, 189, 160, 852), (189, 190, 161, 160), (700, 161, 165, 703), (192, 164, 157, 183), (187, 186, 156, 158), (730, 729, 186, 187), (735, 192, 183, 726), (732, 733, 190, 189), (857, 732, 189, 853), (744, 727, 184, 204), (734, 730, 187, 191), (726, 183, 197, 739), (731, 195, 188), (738, 196, 200, 742), (745, 741, 199, 205), (740, 739, 197, 198), (734, 191, 192, 735), (743, 742, 200, 201), (99, 1002, 96, 202, 203), (751, 745, 205, 674), (744, 204, 206, 746), (753, 747, 207, 695), (728, 185, 207, 747), (746, 206, 185, 728), (167, 195, 209, 182), (182, 209, 208, 180), (171, 199, 201, 173), (166, 194, 198, 170), (165, 193, 194, 166), (168, 196, 203, 175), (161, 190, 193, 165), (213, 211, 210, 212), (216, 214, 215, 217), (210, 211, 217, 215), (212, 210, 215, 214), (213, 212, 214, 216), (211, 213, 216, 217), (220, 218, 219, 221), (242, 238, 223, 306), (225, 247, 308, 262), (321, 310, 228, 265), (312, 320, 229, 232), (231, 235, 226, 248), (234, 230, 246, 227), (310, 311, 233, 228), (313, 312, 232, 236), (249, 250, 232, 229), (247, 225, 230, 251), (315, 313, 236, 240), (311, 314, 237, 233), (250, 252, 236, 232), (251, 230, 234, 253), (317, 315, 240, 244), (314, 316, 241, 237), (252, 254, 240, 236), (253, 234, 238, 255), (235, 239, 222, 226), (316, 318, 245, 241), (254, 256, 244, 240), (255, 238, 242, 257), (260, 255, 257, 261), (268, 269, 300, 298), (259, 253, 255, 260), (267, 268, 288, 286), (258, 251, 253, 259), (266, 267, 280, 278), (263, 247, 251, 258), (250, 249, 271, 273), (247, 263, 309, 308), (320, 319, 249, 229), (306, 307, 243, 242), (317, 318, 307, 306), (238, 234, 227, 223), (239, 243, 307, 222), (224, 231, 248, 264), (228, 233, 266, 265), (224, 263, 258, 231), (233, 237, 267, 266), (231, 258, 259, 235), (237, 241, 268, 267), (235, 259, 260, 239), (241, 245, 269, 268), (239, 260, 261, 243), (319, 321, 265, 249), (273, 271, 275, 277), (265, 266, 272, 270), (266, 250, 273, 272), (249, 265, 270, 271), (274, 276, 277, 275), (271, 270, 274, 275), (270, 272, 276, 274), (272, 273, 277, 276), (278, 280, 284, 282), (267, 252, 281, 280), (252, 250, 279, 281), (250, 266, 278, 279), (282, 284, 285, 283), (280, 281, 285, 284), (281, 279, 283, 285), (279, 278, 282, 283), (286, 288, 292, 290), (268, 254, 289, 288), (252, 267, 286, 287), (254, 252, 287, 289), (292, 293, 297, 296), (288, 289, 293, 292), (289, 287, 291, 293), (287, 286, 290, 291), (294, 296, 297, 295), (293, 291, 295, 297), (291, 290, 294, 295), (290, 292, 296, 294), (298, 300, 304, 302), (269, 256, 301, 300), (254, 268, 298, 299), (256, 254, 299, 301), (302, 304, 305, 303), (300, 301, 305, 304), (301, 299, 303, 305), (299, 298, 302, 303), (230, 225, 262, 246), (263, 224, 264, 309), (319, 308, 323, 324), (244, 245, 318, 317), (262, 308, 319, 320), (222, 307, 318, 316), (226, 222, 316, 314), (306, 223, 315, 317), (248, 226, 314, 311), (223, 227, 313, 315), (227, 246, 312, 313), (264, 248, 311, 310), (246, 262, 320, 312), (309, 264, 310, 321), (325, 324, 328, 329), (321, 319, 324, 325), (308, 309, 322, 323), (309, 321, 325, 322), (327, 326, 329, 328), (324, 323, 327, 328), (322, 325, 329, 326), (323, 322, 326, 327), (567, 566, 350, 351), (636, 638, 597, 630), (339, 567, 351, 352), (637, 636, 630, 333), (568, 339, 352, 353), (635, 637, 333, 334), (634, 635, 334, 335), (555, 647, 554), (633, 634, 335, 336), (556, 555, 554, 338), (648, 633, 336, 631), (632, 556, 338, 598), (566, 565, 349, 350), (638, 632, 598, 597), (350, 349, 363, 364), (597, 598, 345, 346), (351, 350, 364, 365), (630, 597, 346, 348), (352, 351, 365, 366), (333, 630, 348, 354), (353, 352, 366, 367), (334, 333, 354, 340), (335, 334, 340, 337), (554, 647, 341), (336, 335, 337, 342), (338, 554, 341, 343), (631, 336, 342, 344), (598, 338, 343, 345), (337, 340, 359, 361), (341, 647, 362), (342, 337, 361, 368), (343, 341, 362, 369), (344, 342, 368, 370), (345, 343, 369, 356), (364, 363, 377, 378), (346, 345, 356, 355), (365, 364, 378, 379), (348, 346, 355, 357), (366, 365, 379, 380), (354, 348, 357, 358), (367, 366, 380, 381), (340, 354, 358, 359), (355, 356, 383, 384), (379, 378, 392, 393), (357, 355, 384, 385), (380, 379, 393, 394), (358, 357, 385, 389), (381, 380, 394, 395), (359, 358, 389, 372), (361, 359, 372, 371), (362, 647, 374), (368, 361, 371, 375), (369, 362, 374, 376), (370, 368, 375, 382), (356, 369, 376, 383), (378, 377, 391, 392), (371, 372, 398, 399), (374, 647, 400), (375, 371, 399, 402), (376, 374, 400, 403), (382, 375, 402, 404), (383, 376, 403, 410), (392, 391, 405, 406), (384, 383, 410, 396), (393, 392, 406, 407), (385, 384, 396, 390), (394, 393, 407, 408), (389, 385, 390, 397), (395, 394, 408, 409), (372, 389, 397, 398), (407, 406, 420, 421), (390, 396, 418, 424), (408, 407, 421, 422), (397, 390, 424, 425), (409, 408, 422, 423), (398, 397, 425, 426), (399, 398, 426, 412), (400, 647, 414), (402, 399, 412, 411), (403, 400, 414, 413), (404, 402, 411, 415), (410, 403, 413, 417), (406, 405, 419, 420), (396, 410, 417, 418), (411, 412, 430, 438), (413, 414, 432, 439), (415, 411, 438, 440), (417, 413, 439, 441), (420, 419, 433, 434), (418, 417, 441, 442), (421, 420, 434, 435), (424, 418, 442, 428), (422, 421, 435, 436), (425, 424, 428, 427), (423, 422, 436, 437), (426, 425, 427, 429), (412, 426, 429, 430), (414, 647, 432), (436, 435, 449, 450), (427, 428, 455, 456), (437, 436, 450, 451), (429, 427, 456, 457), (430, 429, 457, 458), (432, 647, 444), (438, 430, 458, 452), (439, 432, 444, 443), (440, 438, 452, 445), (441, 439, 443, 453), (434, 433, 447, 448), (442, 441, 453, 454), (435, 434, 448, 449), (428, 442, 454, 455), (443, 444, 469, 472), (445, 452, 470, 480), (453, 443, 472, 482), (448, 447, 461, 462), (454, 453, 482, 484), (449, 448, 462, 463), (455, 454, 484, 460), (450, 449, 463, 464), (456, 455, 460, 459), (451, 450, 464, 465), (457, 456, 459, 467), (458, 457, 467, 468), (444, 647, 469), (452, 458, 468, 470), (459, 460, 495, 496), (465, 464, 478, 479), (467, 459, 496, 497), (468, 467, 497, 498), (469, 647, 499), (470, 468, 498, 471), (472, 469, 499, 486), (480, 470, 471, 481), (482, 472, 486, 485), (462, 461, 475, 476), (484, 482, 485, 494), (463, 462, 476, 477), (460, 484, 494, 495), (464, 463, 477, 478), (475, 474, 488, 489), (485, 486, 512, 513), (476, 475, 489, 490), (494, 485, 513, 514), (477, 476, 490, 491), (495, 494, 514, 522), (478, 477, 491, 492), (496, 495, 522, 509), (479, 478, 492, 493), (497, 496, 509, 508), (498, 497, 508, 510), (499, 647, 511), (474, 473, 487, 488), (486, 499, 511, 512), (493, 492, 506, 507), (508, 509, 528, 536), (510, 508, 536, 537), (511, 647, 538), (488, 487, 501, 502), (512, 511, 538, 525), (489, 488, 502, 503), (513, 512, 525, 523), (490, 489, 503, 504), (514, 513, 523, 526), (491, 490, 504, 505), (522, 514, 526, 527), (492, 491, 505, 506), (509, 522, 527, 528), (523, 525, 589, 591), (504, 503, 517, 518), (526, 523, 591, 592), (505, 504, 518, 519), (527, 526, 592, 593), (506, 505, 519, 520), (528, 527, 593, 540), (507, 506, 520, 521), (536, 528, 540, 539), (537, 536, 539, 542), (538, 647, 551), (502, 501, 515, 516), (525, 538, 551, 589), (503, 502, 516, 517), (539, 540, 603, 564), (542, 539, 564, 550), (551, 647, 552), (516, 515, 529, 530), (589, 551, 552, 590), (517, 516, 530, 531), (591, 589, 590, 332), (518, 517, 531, 532), (592, 591, 332, 330), (519, 518, 532, 533), (475, 461, 577, 580), (520, 519, 533, 534), (474, 475, 580, 579), (521, 520, 534, 535), (532, 531, 545, 546), (473, 474, 579, 578), (533, 532, 546, 547), (377, 363, 570, 571), (534, 533, 547, 548), (501, 487, 581, 582), (535, 534, 548, 549), (405, 391, 572, 573), (529, 515, 583, 584), (433, 419, 574, 575), (530, 529, 543, 544), (557, 543, 585, 586), (531, 530, 544, 545), (461, 447, 576, 577), (363, 349, 569, 570), (487, 473, 578, 581), (544, 543, 557, 558), (391, 377, 571, 572), (545, 544, 558, 559), (349, 565, 587, 569), (546, 545, 559, 560), (515, 501, 582, 583), (547, 546, 560, 561), (419, 405, 573, 574), (548, 547, 561, 562), (543, 529, 584, 585), (549, 548, 562, 563), (447, 433, 575, 576), (1004, 98, 507, 521), (175, 479, 493, 507, 98), (96, 568, 353, 367, 381, 395, 409, 423, 99, 1002), (573, 572, 483, 466), (572, 571, 500, 483), (585, 584, 588, 596), (575, 574, 446, 431), (583, 582, 360, 347), (579, 580, 386, 387), (574, 573, 466, 446), (586, 585, 596, 604), (578, 579, 387, 388), (584, 583, 347, 588), (577, 576, 416, 401), (581, 578, 388, 373), (576, 575, 431, 416), (569, 587, 606, 541), (570, 569, 541, 524), (582, 581, 373, 360), (580, 577, 401, 386), (571, 570, 524, 500), (446, 466, 620, 619), (466, 483, 621, 620), (500, 524, 623, 622), (416, 431, 618, 617), (373, 388, 613, 612), (483, 500, 622, 621), (596, 588, 609, 608), (360, 373, 612, 611), (347, 360, 611, 610), (386, 401, 615, 614), (388, 387, 616, 613), (387, 386, 614, 616), (524, 541, 624, 623), (604, 596, 608, 628), (588, 347, 610, 609), (541, 606, 629, 624), (431, 446, 619, 618), (401, 416, 617, 615), (599, 553, 625, 627), (646, 599, 627, 607), (627, 625, 626, 607), (609, 610, 542, 550), (613, 616, 471, 498), (616, 614, 481, 471), (619, 620, 404, 415), (610, 611, 537, 542), (617, 618, 654, 653), (621, 622, 370, 382), (608, 609, 550, 599), (620, 621, 382, 404), (622, 623, 344, 370), (628, 608, 599, 646), (614, 615, 480, 481), (611, 612, 510, 537), (624, 629, 648, 631), (623, 624, 631, 344), (619, 415, 650, 652), (612, 613, 498, 510), (615, 617, 445, 480), (593, 592, 330, 331), (540, 593, 331, 603), (330, 332, 601, 600), (331, 330, 600, 602), (603, 331, 602, 605), (564, 603, 605, 553), (550, 564, 553, 599), (552, 647, 594), (590, 552, 594, 595), (332, 590, 595, 601), (553, 645, 626, 625), (594, 647, 639), (595, 594, 639, 640), (601, 595, 640, 641), (600, 601, 641, 642), (602, 600, 642, 643), (605, 602, 643, 644), (553, 605, 644, 645), (654, 652, 650, 649), (653, 654, 649, 651), (445, 617, 653, 651), (415, 440, 649, 650), (618, 619, 652, 654), (440, 445, 651, 649), (748, 750, 675, 208), (752, 751, 674, 685), (685, 674, 673, 684), (208, 675, 672, 180), (123, 661, 671, 150), (681, 660, 670, 683), (687, 664, 669, 682), (125, 665, 668, 130), (130, 668, 667, 129), (682, 669, 666, 690), (717, 722, 666, 128), (125, 663, 665), (724, 723, 658, 679), (683, 670, 655, 676), (73, 58, 72, 798), (687, 662, 664), (680, 677, 795, 797), (150, 671, 663, 125), (56, 10, 781, 783), (850, 119, 657, 854), (142, 683, 676, 1), (696, 724, 679, 9), (132, 682, 690, 127), (115, 687, 682, 132), (19, 681, 683, 142), (186, 685, 684, 156), (729, 752, 685, 186), (750, 753, 695, 675), (675, 695, 756, 757), (661, 686, 693, 671), (665, 689, 692, 668), (668, 692, 691, 667), (722, 725, 690, 666), (663, 688, 689, 665), (659, 660, 681, 680), (121, 659, 794, 791), (671, 693, 688, 663), (677, 678, 796, 795), (854, 657, 678, 855), (672, 694, 725, 722), (156, 684, 724, 696), (684, 673, 723, 724), (180, 672, 722, 717), (27, 700, 703, 37), (37, 703, 704, 21), (21, 704, 708, 45), (74, 709, 711, 94), (131, 718, 717, 128), (124, 705, 715), (124, 715, 718, 131), (178, 714, 721, 181), (181, 721, 716, 179), (694, 179, 716, 725), (176, 712, 714, 178), (673, 177, 713, 723), (173, 172, 710, 711), (162, 701, 702, 164), (170, 169, 707, 708), (177, 171, 709, 713), (168, 706, 710, 172), (159, 167, 705, 698), (157, 719, 707, 169), (162, 158, 697, 701), (176, 163, 720, 712), (852, 160, 699, 856), (160, 161, 700, 699), (164, 702, 719, 157), (158, 156, 696, 697), (667, 691, 753, 750), (1, 676, 752, 729), (676, 655, 751, 752), (129, 667, 750, 748), (116, 746, 728, 133), (133, 728, 747, 126), (691, 126, 747, 753), (116, 744, 746), (655, 117, 745, 751), (95, 91, 742, 743), (35, 734, 735, 17), (41, 42, 739, 740), (117, 75, 741, 745), (62, 738, 742, 91), (32, 61, 195, 731), (39, 726, 739, 42), (35, 30, 730, 734), (116, 29, 727, 744), (845, 33, 732, 857), (33, 34, 733, 732), (17, 735, 726, 39), (30, 1, 729, 730), (195, 61, 749, 209), (209, 749, 748, 208), (199, 741, 743, 201), (194, 737, 740, 198), (193, 736, 737, 194), (190, 733, 736, 193), (757, 756, 760, 761), (695, 694, 754, 756), (694, 672, 755, 754), (672, 675, 757, 755), (761, 760, 758, 759), (755, 757, 761, 759), (754, 755, 759, 758), (756, 754, 758, 760), (759, 761, 767, 986, 994, 765), (758, 759, 765, 764), (750, 753, 763, 762), (760, 758, 764, 969, 978, 766), (969, 764, 770, 970), (764, 765, 771, 770), (761, 760, 768, 769), (986, 767, 773, 987), (987, 773, 779, 988), (769, 768, 774, 775), (970, 770, 776, 971), (770, 771, 777, 776), (780, 782, 785, 784), (781, 780, 784, 783), (784, 785, 788, 787), (783, 784, 787, 786), (786, 787, 789, 790), (787, 788, 791, 789), (790, 789, 792, 793), (789, 791, 794, 792), (793, 792, 795, 796), (792, 794, 797, 795), (73, 121, 791, 788), (58, 73, 788, 785), (656, 13, 118, 72), (72, 118, 57, 798), (798, 57, 800, 799), (799, 800, 802, 801), (5, 51, 118, 13), (58, 16, 656, 72), (122, 660, 802, 800), (69, 122, 800, 57), (51, 69, 57, 118), (988, 779, 808, 989), (775, 774, 803, 804), (971, 776, 805, 972), (776, 777, 806, 805), (989, 808, 814, 990), (804, 803, 809, 810), (972, 805, 811, 973), (805, 806, 812, 811), (973, 811, 817, 975), (811, 812, 818, 817), (990, 814, 820, 991), (810, 809, 815, 816), (817, 818, 822, 821), (821, 822, 824, 823), (823, 824, 826, 825), (825, 826, 828, 827), (827, 828, 830, 829), (829, 830, 832, 831), (831, 832, 835, 1000, 992, 834, 833, 983, 974, 837), (836, 819, 968, 985), (816, 815, 819, 836), (825, 827, 829, 831, 837, 823), (999, 1001, 824, 818), (835, 832, 830, 828, 826, 824), (867, 866, 908, 909), (858, 859, 901, 900), (842, 851, 893, 892), (866, 863, 905, 908), (853, 852, 886, 891), (865, 871, 913, 907), (857, 853, 891, 885), (864, 876, 918, 906), (839, 838, 883, 882), (850, 854, 888, 890), (862, 869, 911, 904), (877, 865, 907, 919), (840, 839, 882, 881), (854, 855, 889, 888), (869, 875, 917, 911), (848, 841, 880, 896), (876, 872, 914, 918), (841, 840, 881, 880), (67, 859, 858, 49), (77, 860, 859, 67), (106, 861, 860, 77), (868, 878, 101, 102), (852, 856, 887, 886), (686, 875, 869, 114), (114, 869, 862, 2), (720, 876, 864, 22), (134, 871, 865, 29), (4, 863, 866, 53), (53, 866, 867, 78), (22, 864, 868, 102), (78, 867, 870, 123), (2, 862, 871, 134), (184, 873, 872, 163), (727, 877, 873, 184), (123, 870, 874, 661), (661, 874, 875, 686), (163, 872, 876, 720), (29, 865, 877, 727), (918, 914, 954, 958), (882, 883, 924, 960), (903, 910, 950, 920), (887, 895, 936, 928), (917, 916, 956, 957), (881, 882, 960, 922), (893, 884, 925, 934), (916, 912, 952, 956), (880, 881, 922, 921), (898, 897, 938, 939), (915, 919, 959, 955), (879, 880, 921, 920), (897, 894, 935, 938), (914, 915, 955, 954), (880, 903, 920, 921), (895, 896, 937, 936), (913, 904, 944, 953), (902, 879, 920, 943), (894, 890, 931, 935), (847, 850, 890, 894), (859, 860, 902, 901), (868, 864, 906, 910), (844, 848, 896, 895), (860, 861, 879, 902), (870, 867, 909, 912), (846, 847, 894, 897), (841, 878, 903, 880), (871, 862, 904, 913), (843, 846, 897, 898), (872, 873, 915, 914), (851, 845, 884, 893), (873, 877, 919, 915), (856, 844, 895, 887), (874, 870, 912, 916), (849, 842, 892, 899), (845, 857, 885, 884), (861, 841, 880, 879), (875, 874, 916, 917), (855, 849, 899, 889), (878, 868, 910, 903), (920, 921, 922, 943), (943, 922, 960, 963), (942, 923, 966, 967), (947, 925, 926, 959), (954, 927, 928, 958), (956, 929, 930, 957), (952, 931, 929, 956), (959, 926, 932, 955), (955, 932, 927, 954), (944, 933, 934, 953), (949, 935, 931, 952), (946, 936, 937, 950), (948, 938, 935, 949), (945, 939, 938, 948), (953, 934, 925, 947), (958, 928, 936, 946), (951, 940, 933, 944), (957, 930, 940, 951), (937, 921, 920, 950), (899, 892, 933, 940), (911, 917, 957, 951), (884, 885, 926, 925), (919, 907, 947, 959), (889, 899, 940, 930), (904, 911, 951, 944), (886, 887, 928, 927), (896, 880, 921, 937), (906, 918, 958, 946), (888, 889, 930, 929), (907, 913, 953, 947), (890, 888, 929, 931), (908, 905, 945, 948), (885, 891, 932, 926), (909, 908, 948, 949), (891, 886, 927, 932), (900, 901, 963, 941), (910, 906, 946, 950), (892, 893, 934, 933), (901, 902, 943, 963), (912, 909, 949, 952), (962, 923, 960, 924), (961, 962, 924, 941), (923, 942, 963, 960), (942, 961, 941, 963), (967, 966, 964, 965), (923, 962, 964, 966), (962, 961, 965, 964), (961, 942, 967, 965), (974, 976, 823, 837), (975, 817, 823, 976), (984, 975, 976, 977), (983, 977, 976, 974), (982, 973, 975, 984), (981, 972, 973, 982), (980, 971, 972, 981), (979, 970, 971, 980), (978, 969, 970, 979), (766, 978, 979, 772), (772, 979, 980, 778), (778, 980, 981, 807), (807, 981, 982, 813), (813, 982, 984, 815), (833, 968, 977, 983), (815, 984, 977, 968, 819), (834, 985, 968, 833), (993, 985, 834, 992), (1001, 993, 992, 1000), (820, 836, 985, 993, 991), (998, 990, 991, 999), (997, 989, 990, 998), (996, 988, 989, 997), (995, 987, 988, 996), (994, 986, 987, 995), (765, 994, 995, 771), (771, 995, 996, 777), (777, 996, 997, 806), (806, 997, 998, 812), (812, 998, 999, 818), (824, 1001, 1000, 835), (991, 993, 1001, 999), (59, 98, 1004, 1005), (203, 451, 465, 479, 175), (203, 99, 437, 451), (1004, 521, 535, 549, 563, 97), (437, 99, 423)])
me_cube_001.polygons.foreach_set('material_index', [0, 0, 0, 0, 0, 0, 0, 0, 0, 0, 0, 0, 0, 0, 0, 0, 0, 1, 0, 0, 0, 0, 0, 0, 0, 0, 0, 0, 0, 0, 0, 0, 0, 0, 0, 0, 0, 0, 0, 0, 0, 0, 0, 0, 0, 0, 0, 0, 0, 0, 0, 0, 0, 0, 0, 0, 0, 0, 0, 0, 0, 0, 0, 0, 0, 0, 0, 0, 0, 0, 0, 0, 0, 0, 0, 0, 0, 0, 0, 0, 0, 0, 0, 1, 1, 0, 0, 0, 0, 0, 0, 0, 0, 0, 0, 0, 0, 0, 0, 0, 0, 0, 0, 0, 0, 0, 0, 0, 0, 0, 0, 0, 0, 0, 0, 0, 0, 0, 0, 0, 0, 0, 0, 0, 0, 0, 0, 0, 0, 0, 0, 0, 0, 0, 0, 0, 0, 0, 0, 0, 0, 0, 0, 0, 0, 0, 0, 0, 0, 0, 0, 0, 0, 0, 0, 1, 0, 0, 0, 0, 0, 0, 0, 0, 0, 0, 1, 0, 0, 0, 0, 0, 0, 0, 0, 0, 0, 0, 0, 0, 0, 0, 0, 0, 0, 0, 0, 0, 0, 0, 0, 0, 0, 0, 0, 0, 1, 0, 0, 0, 0, 0, 0, 0, 0, 1, 0, 0, 1, 0, 1, 0, 1, 0, 0, 1, 0, 0, 0, 1, 0, 0, 1, 0, 0, 0, 0, 0, 0, 0, 0, 0, 0, 0, 1, 0, 0, 0, 0, 1, 0, 0, 0, 0, 0, 0, 0, 0, 0, 0, 0, 1, 0, 0, 0, 0, 0, 0, 0, 0, 0, 1, 0, 0, 0, 1, 0, 0, 0, 0, 0, 0, 0, 1, 0, 0, 1, 0, 0, 0, 0, 0, 1, 0, 0, 1, 0, 1, 0, 1, 0, 0, 0, 0, 1, 0, 1, 1, 0, 1, 0, 0, 0, 0, 0, 0, 1, 0, 0, 1, 0, 1, 0, 1, 0, 0, 0, 0, 0, 0, 0, 1, 0, 1, 0, 1, 0, 1, 0, 1, 0, 0, 0, 0, 0, 0, 0, 0, 0, 0, 0, 0, 0, 1, 0, 1, 0, 1, 0, 1, 0, 0, 1, 0, 1, 0, 1, 0, 0, 0, 0, 0, 0, 0, 1, 0, 0, 0, 0, 0, 0, 1, 0, 1, 0, 1, 0, 1, 0, 1, 0, 1, 0, 1, 0, 0, 0, 0, 0, 0, 0, 1, 0, 0, 0, 0, 0, 1, 0, 1, 0, 1, 0, 1, 0, 0, 0, 1, 0, 1, 0, 0, 0, 0, 0, 0, 0, 1, 0, 1, 0, 0, 0, 0, 1, 0, 1, 0, 1, 0, 1, 0, 0, 0, 0, 0, 1, 0, 0, 0, 0, 0, 0, 0, 1, 0, 1, 0, 1, 1, 0, 1, 0, 1, 0, 1, 0, 1, 0, 0, 0, 1, 0, 1, 0, 0, 0, 1, 0, 1, 0, 1, 0, 1, 0, 1, 0, 0, 1, 0, 1, 0, 1, 0, 1, 0, 0, 0, 1, 0, 1, 0, 0, 0, 1, 0, 1, 0, 1, 0, 1, 0, 1, 0, 1, 1, 0, 1, 0, 1, 0, 1, 0, 0, 0, 1, 0, 1, 0, 0, 0, 1, 0, 1, 0, 1, 0, 1, 0, 1, 0, 1, 0, 1, 1, 1, 0, 0, 0, 0, 0, 0, 0, 0, 0, 0, 0, 0, 0, 0, 0, 0, 0, 0, 0, 0, 0, 0, 0, 0, 0, 0, 0, 0, 0, 0, 0, 0, 0, 0, 0, 0, 0, 0, 0, 0, 0, 0, 0, 0, 0, 0, 0, 0, 0, 0, 0, 0, 0, 0, 0, 0, 0, 0, 0, 0, 0, 0, 0, 0, 0, 0, 0, 0, 0, 0, 0, 0, 0, 0, 0, 0, 0, 0, 0, 0, 0, 0, 0, 0, 0, 0, 0, 0, 0, 0, 0, 0, 0, 0, 0, 0, 0, 0, 0, 0, 0, 0, 0, 0, 0, 0, 0, 0, 0, 0, 0, 0, 0, 0, 0, 0, 0, 0, 0, 0, 0, 0, 0, 0, 0, 0, 0, 0, 0, 0, 0, 0, 0, 0, 0, 0, 0, 0, 0, 0, 0, 0, 0, 0, 0, 0, 0, 0, 0, 0, 0, 0, 0, 0, 0, 0, 0, 0, 0, 0, 0, 0, 1, 0, 0, 0, 0, 0, 0, 0, 0, 0, 0, 0, 0, 0, 0, 0, 0, 0, 0, 0, 0, 0, 0, 0, 0, 0, 0, 0, 0, 0, 0, 0, 0, 0, 0, 0, 0, 0, 0, 0, 0, 0, 0, 0, 0, 0, 0, 0, 0, 0, 0, 0, 0, 0, 0, 0, 0, 0, 0, 0, 0, 0, 0, 0, 0, 0, 0, 0, 0, 2, 2, 2, 2, 2, 2, 2, 2, 2, 2, 2, 0, 0, 0, 0, 0, 0, 0, 0, 0, 0, 0, 0, 0, 0, 0, 0, 0, 0, 0, 0, 0, 0, 0, 0, 0, 0, 0, 0, 0, 0, 0, 0, 0, 0, 0, 0, 0, 0, 0, 0, 0, 0, 0, 0, 0, 0, 0, 0, 0, 0, 0, 0, 0, 0, 0, 0, 0, 0, 0, 0, 0, 0, 0, 0, 0, 0, 0, 0, 0, 0, 0, 0, 0, 0, 0, 0, 0, 0, 0, 0, 0, 0, 0, 0, 0, 0, 0, 0, 0, 0, 0, 0, 0, 0, 0, 0, 0, 0, 0, 0, 0, 0, 0, 0, 0, 0, 0, 0, 0, 0, 0, 0, 0, 0, 0, 0, 0, 0, 0, 0, 0, 0, 0, 0, 0, 0, 2, 2, 2, 2, 0, 0, 0, 0, 0, 0, 0, 0, 0, 0, 2, 2, 2, 2, 2, 2, 0, 0, 0, 0, 0, 0, 0, 0, 0, 0, 2, 2, 1, 1, 0, 1, 1])
me_cube_001.materials.append(mat_material)
me_cube_001.materials.append(mat_skin)
me_cube_001.materials.append(mat_boots)
me_cube_001.use_remesh_preserve_volume = False
me_cube_001.use_remesh_preserve_attributes = False
me_cube_001.use_mirror_vertex_groups = False
me_cube_001.update()

# ---- objects
ob_cube = bpy.data.objects.new('Cube', me_cube_001)
ob_lamp = bpy.data.objects.new('Lamp', light_lamp)
ob_camera = bpy.data.objects.new('Camera', cam_camera)

# ---- transforms, parenting, visibility, modifiers, constraints
ob_cube.location = (-0.04794, -0.4922, 0.8818)
ob_cube.lineart.crease_threshold = 0.0
_m = ob_cube.modifiers.new('Mirror', 'MIRROR')
_m.use_clip = True
ob_lamp.location = (-0.03211, -3.623, 5.558)
ob_lamp.rotation_euler = (0.6503, 0.05522, 1.866)
ob_lamp.lock_rotations_4d = False
ob_lamp.empty_display_type = 'ARROWS'
ob_lamp.color = (0.0, 0.0, 0.0, 0.0)
ob_lamp.lineart.crease_threshold = 0.0
ob_camera.location = (7.481, -6.508, 5.344)
ob_camera.rotation_euler = (1.109, 0.0, 0.8149)
ob_camera.lock_rotations_4d = False
ob_camera.empty_display_type = 'ARROWS'
ob_camera.color = (0.0, 0.0, 0.0, 0.0)
ob_camera.hide_viewport = True
ob_camera.display_type = 'WIRE'
ob_camera.lineart.crease_threshold = 0.0

# ---- collection membership
col_collection_1.objects.link(ob_cube)
col_collection_1.objects.link(ob_lamp)
col_collection_1.objects.link(ob_camera)

# ---- scene / render settings (as saved in the file)
scene.camera = ob_camera
scene.frame_start = 1; scene.frame_end = 250; scene.frame_set(0)
scene.render.engine = 'CYCLES'
scene.render.resolution_percentage = 50
scene.render.dither_intensity = 0.0
scene.cycles.use_denoising = False
scene.cycles.samples = 128
scene.cycles.sampling_pattern = 'TABULATED_SOBOL'
scene.cycles.use_adaptive_sampling = False
scene.cycles.use_light_tree = False
scene.cycles.blur_glossy = 0.0
scene.cycles.sample_clamp_indirect = 0.0
scene.view_settings.view_transform = 'Standard'
bpy.context.view_layer.update()
